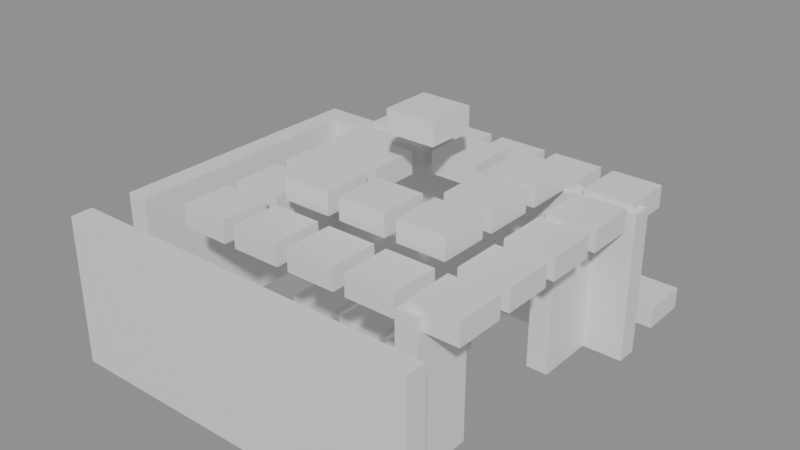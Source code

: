 # Source: building_lego.blend  (saved by Blender 5.0.119; exported with 4.5.12 LTS)
import bpy
from mathutils import Matrix  # noqa: F401  (used for matrix-valued properties, if any)

bpy.ops.wm.read_factory_settings(use_empty=True)
scene = bpy.context.scene
scene.name = 'Scene'

# ---- collections
col_01_paredes_externas = bpy.data.collections.new('01_Paredes_Externas'); scene.collection.children.link(col_01_paredes_externas)
col_03_pisos_escadas = bpy.data.collections.new('03_Pisos_Escadas'); scene.collection.children.link(col_03_pisos_escadas)
col_04_moveis_decoracoes = bpy.data.collections.new('04_Moveis_Decoracoes'); scene.collection.children.link(col_04_moveis_decoracoes)

# ---- materials (node trees are filled in below, after node groups)
mat_mat_parede_externa = bpy.data.materials.new('Mat_Parede_Externa')
mat_mat_pisos = bpy.data.materials.new('Mat_Pisos')
mat_mat_moveis = bpy.data.materials.new('Mat_Moveis')

# ---- material node trees
mat_mat_parede_externa.use_nodes = True; mat_mat_parede_externa.node_tree.nodes.clear()
_N = mat_mat_parede_externa.node_tree.nodes; _L = mat_mat_parede_externa.node_tree.links
n0 = _N.new('ShaderNodeBsdfPrincipled'); n0.name = 'BSDF - Pré-fundamentado'; n0.location = (-200, 100)
n1 = _N.new('ShaderNodeOutputMaterial'); n1.name = 'Saída de material'; n1.location = (200, 100)
_L.new(n0.outputs[0], n1.inputs[0])
n1.is_active_output = True
mat_mat_pisos.use_nodes = True; mat_mat_pisos.node_tree.nodes.clear()
_N = mat_mat_pisos.node_tree.nodes; _L = mat_mat_pisos.node_tree.links
n0 = _N.new('ShaderNodeBsdfPrincipled'); n0.name = 'BSDF - Pré-fundamentado'; n0.location = (-200, 100)
n1 = _N.new('ShaderNodeOutputMaterial'); n1.name = 'Saída de material'; n1.location = (200, 100)
_L.new(n0.outputs[0], n1.inputs[0])
n1.is_active_output = True
mat_mat_moveis.use_nodes = True; mat_mat_moveis.node_tree.nodes.clear()
_N = mat_mat_moveis.node_tree.nodes; _L = mat_mat_moveis.node_tree.links
n0 = _N.new('ShaderNodeBsdfPrincipled'); n0.name = 'BSDF - Pré-fundamentado'; n0.location = (-200, 100)
n1 = _N.new('ShaderNodeOutputMaterial'); n1.name = 'Saída de material'; n1.location = (200, 100)
_L.new(n0.outputs[0], n1.inputs[0])
n1.is_active_output = True

# ---- meshes
me_bloco_tent_pole_1659_1508_z_110 = bpy.data.meshes.new('Bloco_tent_pole_1659_1508_z-110')
me_bloco_tent_pole_1659_1508_z_110.from_pydata([(-0.5, -0.175, -1.2), (0.5, -0.175, -1.2), (0.5, 0.175, -1.2), (-0.5, 0.175, -1.2), (-0.5, -0.175, 1.2), (0.5, -0.175, 1.2), (0.5, 0.175, 1.2), (-0.5, 0.175, 1.2)], [], [(0, 1, 2, 3), (4, 7, 6, 5), (0, 4, 5, 1), (2, 6, 7, 3), (0, 3, 7, 4), (1, 5, 6, 2)])
me_bloco_tent_pole_1659_1508_z_110.materials.append(mat_mat_parede_externa)
me_bloco_tent_pole_1659_1508_z_110.update()
me_bloco_tent_wall_1660_1508_z_110 = bpy.data.meshes.new('Bloco_tent_wall_1660_1508_z-110')
me_bloco_tent_wall_1660_1508_z_110.from_pydata([(-0.5, -0.175, -1.2), (0.5, -0.175, -1.2), (0.5, 0.175, -1.2), (-0.5, 0.175, -1.2), (-0.5, -0.175, 1.2), (0.5, -0.175, 1.2), (0.5, 0.175, 1.2), (-0.5, 0.175, 1.2)], [], [(0, 1, 2, 3), (4, 7, 6, 5), (0, 4, 5, 1), (2, 6, 7, 3), (0, 3, 7, 4), (1, 5, 6, 2)])
me_bloco_tent_wall_1660_1508_z_110.materials.append(mat_mat_parede_externa)
me_bloco_tent_wall_1660_1508_z_110.update()
me_bloco_tent_wall_1661_1508_z_110 = bpy.data.meshes.new('Bloco_tent_wall_1661_1508_z-110')
me_bloco_tent_wall_1661_1508_z_110.from_pydata([(-0.5, -0.175, -1.2), (0.5, -0.175, -1.2), (0.5, 0.175, -1.2), (-0.5, 0.175, -1.2), (-0.5, -0.175, 1.2), (0.5, -0.175, 1.2), (0.5, 0.175, 1.2), (-0.5, 0.175, 1.2)], [], [(0, 1, 2, 3), (4, 7, 6, 5), (0, 4, 5, 1), (2, 6, 7, 3), (0, 3, 7, 4), (1, 5, 6, 2)])
me_bloco_tent_wall_1661_1508_z_110.materials.append(mat_mat_parede_externa)
me_bloco_tent_wall_1661_1508_z_110.update()
me_bloco_tent_wall_1662_1508_z_110 = bpy.data.meshes.new('Bloco_tent_wall_1662_1508_z-110')
me_bloco_tent_wall_1662_1508_z_110.from_pydata([(-0.5, -0.175, -1.2), (0.5, -0.175, -1.2), (0.5, 0.175, -1.2), (-0.5, 0.175, -1.2), (-0.5, -0.175, 1.2), (0.5, -0.175, 1.2), (0.5, 0.175, 1.2), (-0.5, 0.175, 1.2)], [], [(0, 1, 2, 3), (4, 7, 6, 5), (0, 4, 5, 1), (2, 6, 7, 3), (0, 3, 7, 4), (1, 5, 6, 2)])
me_bloco_tent_wall_1662_1508_z_110.materials.append(mat_mat_parede_externa)
me_bloco_tent_wall_1662_1508_z_110.update()
me_bloco_tent_wall_1663_1508_z_110 = bpy.data.meshes.new('Bloco_tent_wall_1663_1508_z-110')
me_bloco_tent_wall_1663_1508_z_110.from_pydata([(-0.5, -0.175, -1.2), (0.5, -0.175, -1.2), (0.5, 0.175, -1.2), (-0.5, 0.175, -1.2), (-0.5, -0.175, 1.2), (0.5, -0.175, 1.2), (0.5, 0.175, 1.2), (-0.5, 0.175, 1.2)], [], [(0, 1, 2, 3), (4, 7, 6, 5), (0, 4, 5, 1), (2, 6, 7, 3), (0, 3, 7, 4), (1, 5, 6, 2)])
me_bloco_tent_wall_1663_1508_z_110.materials.append(mat_mat_parede_externa)
me_bloco_tent_wall_1663_1508_z_110.update()
me_bloco_tent_wall_1664_1508_z_110 = bpy.data.meshes.new('Bloco_tent_wall_1664_1508_z-110')
me_bloco_tent_wall_1664_1508_z_110.from_pydata([(-0.5, -0.175, -1.2), (0.5, -0.175, -1.2), (0.5, 0.175, -1.2), (-0.5, 0.175, -1.2), (-0.5, -0.175, 1.2), (0.5, -0.175, 1.2), (0.5, 0.175, 1.2), (-0.5, 0.175, 1.2)], [], [(0, 1, 2, 3), (4, 7, 6, 5), (0, 4, 5, 1), (2, 6, 7, 3), (0, 3, 7, 4), (1, 5, 6, 2)])
me_bloco_tent_wall_1664_1508_z_110.materials.append(mat_mat_parede_externa)
me_bloco_tent_wall_1664_1508_z_110.update()
me_bloco_tent_wall_1659_1513_z_110 = bpy.data.meshes.new('Bloco_tent_wall_1659_1513_z-110')
me_bloco_tent_wall_1659_1513_z_110.from_pydata([(-0.5, -0.175, -1.2), (0.5, -0.175, -1.2), (0.5, 0.175, -1.2), (-0.5, 0.175, -1.2), (-0.5, -0.175, 1.2), (0.5, -0.175, 1.2), (0.5, 0.175, 1.2), (-0.5, 0.175, 1.2)], [], [(0, 1, 2, 3), (4, 7, 6, 5), (0, 4, 5, 1), (2, 6, 7, 3), (0, 3, 7, 4), (1, 5, 6, 2)])
me_bloco_tent_wall_1659_1513_z_110.materials.append(mat_mat_parede_externa)
me_bloco_tent_wall_1659_1513_z_110.update()
me_bloco_tent_wall_1660_1513_z_110 = bpy.data.meshes.new('Bloco_tent_wall_1660_1513_z-110')
me_bloco_tent_wall_1660_1513_z_110.from_pydata([(-0.5, -0.175, -1.2), (0.5, -0.175, -1.2), (0.5, 0.175, -1.2), (-0.5, 0.175, -1.2), (-0.5, -0.175, 1.2), (0.5, -0.175, 1.2), (0.5, 0.175, 1.2), (-0.5, 0.175, 1.2)], [], [(0, 1, 2, 3), (4, 7, 6, 5), (0, 4, 5, 1), (2, 6, 7, 3), (0, 3, 7, 4), (1, 5, 6, 2)])
me_bloco_tent_wall_1660_1513_z_110.materials.append(mat_mat_parede_externa)
me_bloco_tent_wall_1660_1513_z_110.update()
me_bloco_tent_wall_1661_1513_z_110 = bpy.data.meshes.new('Bloco_tent_wall_1661_1513_z-110')
me_bloco_tent_wall_1661_1513_z_110.from_pydata([(-0.5, -0.175, -1.2), (0.5, -0.175, -1.2), (0.5, 0.175, -1.2), (-0.5, 0.175, -1.2), (-0.5, -0.175, 1.2), (0.5, -0.175, 1.2), (0.5, 0.175, 1.2), (-0.5, 0.175, 1.2)], [], [(0, 1, 2, 3), (4, 7, 6, 5), (0, 4, 5, 1), (2, 6, 7, 3), (0, 3, 7, 4), (1, 5, 6, 2)])
me_bloco_tent_wall_1661_1513_z_110.materials.append(mat_mat_parede_externa)
me_bloco_tent_wall_1661_1513_z_110.update()
me_bloco_tent_wall_1662_1513_z_110 = bpy.data.meshes.new('Bloco_tent_wall_1662_1513_z-110')
me_bloco_tent_wall_1662_1513_z_110.from_pydata([(-0.5, -0.175, -1.2), (0.5, -0.175, -1.2), (0.5, 0.175, -1.2), (-0.5, 0.175, -1.2), (-0.5, -0.175, 1.2), (0.5, -0.175, 1.2), (0.5, 0.175, 1.2), (-0.5, 0.175, 1.2)], [], [(0, 1, 2, 3), (4, 7, 6, 5), (0, 4, 5, 1), (2, 6, 7, 3), (0, 3, 7, 4), (1, 5, 6, 2)])
me_bloco_tent_wall_1662_1513_z_110.materials.append(mat_mat_parede_externa)
me_bloco_tent_wall_1662_1513_z_110.update()
me_bloco_tent_wall_1663_1513_z_110 = bpy.data.meshes.new('Bloco_tent_wall_1663_1513_z-110')
me_bloco_tent_wall_1663_1513_z_110.from_pydata([(-0.5, -0.175, -1.2), (0.5, -0.175, -1.2), (0.5, 0.175, -1.2), (-0.5, 0.175, -1.2), (-0.5, -0.175, 1.2), (0.5, -0.175, 1.2), (0.5, 0.175, 1.2), (-0.5, 0.175, 1.2)], [], [(0, 1, 2, 3), (4, 7, 6, 5), (0, 4, 5, 1), (2, 6, 7, 3), (0, 3, 7, 4), (1, 5, 6, 2)])
me_bloco_tent_wall_1663_1513_z_110.materials.append(mat_mat_parede_externa)
me_bloco_tent_wall_1663_1513_z_110.update()
me_bloco_tent_wall_1664_1513_z_110 = bpy.data.meshes.new('Bloco_tent_wall_1664_1513_z-110')
me_bloco_tent_wall_1664_1513_z_110.from_pydata([(-0.5, -0.175, -1.2), (0.5, -0.175, -1.2), (0.5, 0.175, -1.2), (-0.5, 0.175, -1.2), (-0.5, -0.175, 1.2), (0.5, -0.175, 1.2), (0.5, 0.175, 1.2), (-0.5, 0.175, 1.2)], [], [(0, 1, 2, 3), (4, 7, 6, 5), (0, 4, 5, 1), (2, 6, 7, 3), (0, 3, 7, 4), (1, 5, 6, 2)])
me_bloco_tent_wall_1664_1513_z_110.materials.append(mat_mat_parede_externa)
me_bloco_tent_wall_1664_1513_z_110.update()
me_bloco_tent_wall_1659_1509_z_110 = bpy.data.meshes.new('Bloco_tent_wall_1659_1509_z-110')
me_bloco_tent_wall_1659_1509_z_110.from_pydata([(-0.175, -0.5, -1.2), (0.175, -0.5, -1.2), (0.175, 0.5, -1.2), (-0.175, 0.5, -1.2), (-0.175, -0.5, 1.2), (0.175, -0.5, 1.2), (0.175, 0.5, 1.2), (-0.175, 0.5, 1.2)], [], [(0, 1, 2, 3), (4, 7, 6, 5), (0, 4, 5, 1), (2, 6, 7, 3), (0, 3, 7, 4), (1, 5, 6, 2)])
me_bloco_tent_wall_1659_1509_z_110.materials.append(mat_mat_parede_externa)
me_bloco_tent_wall_1659_1509_z_110.update()
me_bloco_tent_wall_1659_1510_z_110 = bpy.data.meshes.new('Bloco_tent_wall_1659_1510_z-110')
me_bloco_tent_wall_1659_1510_z_110.from_pydata([(-0.175, -0.5, -1.2), (0.175, -0.5, -1.2), (0.175, 0.5, -1.2), (-0.175, 0.5, -1.2), (-0.175, -0.5, 1.2), (0.175, -0.5, 1.2), (0.175, 0.5, 1.2), (-0.175, 0.5, 1.2)], [], [(0, 1, 2, 3), (4, 7, 6, 5), (0, 4, 5, 1), (2, 6, 7, 3), (0, 3, 7, 4), (1, 5, 6, 2)])
me_bloco_tent_wall_1659_1510_z_110.materials.append(mat_mat_parede_externa)
me_bloco_tent_wall_1659_1510_z_110.update()
me_bloco_tent_wall_1659_1511_z_110 = bpy.data.meshes.new('Bloco_tent_wall_1659_1511_z-110')
me_bloco_tent_wall_1659_1511_z_110.from_pydata([(-0.175, -0.5, -1.2), (0.175, -0.5, -1.2), (0.175, 0.5, -1.2), (-0.175, 0.5, -1.2), (-0.175, -0.5, 1.2), (0.175, -0.5, 1.2), (0.175, 0.5, 1.2), (-0.175, 0.5, 1.2)], [], [(0, 1, 2, 3), (4, 7, 6, 5), (0, 4, 5, 1), (2, 6, 7, 3), (0, 3, 7, 4), (1, 5, 6, 2)])
me_bloco_tent_wall_1659_1511_z_110.materials.append(mat_mat_parede_externa)
me_bloco_tent_wall_1659_1511_z_110.update()
me_bloco_tent_wall_1659_1512_z_110 = bpy.data.meshes.new('Bloco_tent_wall_1659_1512_z-110')
me_bloco_tent_wall_1659_1512_z_110.from_pydata([(-0.175, -0.5, -1.2), (0.175, -0.5, -1.2), (0.175, 0.5, -1.2), (-0.175, 0.5, -1.2), (-0.175, -0.5, 1.2), (0.175, -0.5, 1.2), (0.175, 0.5, 1.2), (-0.175, 0.5, 1.2)], [], [(0, 1, 2, 3), (4, 7, 6, 5), (0, 4, 5, 1), (2, 6, 7, 3), (0, 3, 7, 4), (1, 5, 6, 2)])
me_bloco_tent_wall_1659_1512_z_110.materials.append(mat_mat_parede_externa)
me_bloco_tent_wall_1659_1512_z_110.update()
me_bloco_tent_wall_1664_1509_z_110 = bpy.data.meshes.new('Bloco_tent_wall_1664_1509_z-110')
me_bloco_tent_wall_1664_1509_z_110.from_pydata([(-0.175, -0.5, -1.2), (0.175, -0.5, -1.2), (0.175, 0.5, -1.2), (-0.175, 0.5, -1.2), (-0.175, -0.5, 1.2), (0.175, -0.5, 1.2), (0.175, 0.5, 1.2), (-0.175, 0.5, 1.2)], [], [(0, 1, 2, 3), (4, 7, 6, 5), (0, 4, 5, 1), (2, 6, 7, 3), (0, 3, 7, 4), (1, 5, 6, 2)])
me_bloco_tent_wall_1664_1509_z_110.materials.append(mat_mat_parede_externa)
me_bloco_tent_wall_1664_1509_z_110.update()
me_bloco_tent_wall_1664_1512_z_110 = bpy.data.meshes.new('Bloco_tent_wall_1664_1512_z-110')
me_bloco_tent_wall_1664_1512_z_110.from_pydata([(-0.175, -0.5, -1.2), (0.175, -0.5, -1.2), (0.175, 0.5, -1.2), (-0.175, 0.5, -1.2), (-0.175, -0.5, 1.2), (0.175, -0.5, 1.2), (0.175, 0.5, 1.2), (-0.175, 0.5, 1.2)], [], [(0, 1, 2, 3), (4, 7, 6, 5), (0, 4, 5, 1), (2, 6, 7, 3), (0, 3, 7, 4), (1, 5, 6, 2)])
me_bloco_tent_wall_1664_1512_z_110.materials.append(mat_mat_parede_externa)
me_bloco_tent_wall_1664_1512_z_110.update()
me_piso_dirt_patch_1662_1509_z_110 = bpy.data.meshes.new('Piso_dirt_patch_1662_1509_z-110')
me_piso_dirt_patch_1662_1509_z_110.from_pydata([(-0.5, -0.5, -0.05), (0.5, -0.5, -0.05), (0.5, 0.5, -0.05), (-0.5, 0.5, -0.05), (-0.5, -0.5, 0.05), (0.5, -0.5, 0.05), (0.5, 0.5, 0.05), (-0.5, 0.5, 0.05)], [], [(0, 1, 2, 3), (4, 7, 6, 5), (0, 4, 5, 1), (2, 6, 7, 3), (0, 3, 7, 4), (1, 5, 6, 2)])
me_piso_dirt_patch_1662_1509_z_110.materials.append(mat_mat_pisos)
me_piso_dirt_patch_1662_1509_z_110.update()
me_piso_dirt_patch_1661_1510_z_110 = bpy.data.meshes.new('Piso_dirt_patch_1661_1510_z-110')
me_piso_dirt_patch_1661_1510_z_110.from_pydata([(-0.5, -0.5, -0.05), (0.5, -0.5, -0.05), (0.5, 0.5, -0.05), (-0.5, 0.5, -0.05), (-0.5, -0.5, 0.05), (0.5, -0.5, 0.05), (0.5, 0.5, 0.05), (-0.5, 0.5, 0.05)], [], [(0, 1, 2, 3), (4, 7, 6, 5), (0, 4, 5, 1), (2, 6, 7, 3), (0, 3, 7, 4), (1, 5, 6, 2)])
me_piso_dirt_patch_1661_1510_z_110.materials.append(mat_mat_pisos)
me_piso_dirt_patch_1661_1510_z_110.update()
me_piso_dirt_patch_1662_1511_z_110 = bpy.data.meshes.new('Piso_dirt_patch_1662_1511_z-110')
me_piso_dirt_patch_1662_1511_z_110.from_pydata([(-0.5, -0.5, -0.05), (0.5, -0.5, -0.05), (0.5, 0.5, -0.05), (-0.5, 0.5, -0.05), (-0.5, -0.5, 0.05), (0.5, -0.5, 0.05), (0.5, 0.5, 0.05), (-0.5, 0.5, 0.05)], [], [(0, 1, 2, 3), (4, 7, 6, 5), (0, 4, 5, 1), (2, 6, 7, 3), (0, 3, 7, 4), (1, 5, 6, 2)])
me_piso_dirt_patch_1662_1511_z_110.materials.append(mat_mat_pisos)
me_piso_dirt_patch_1662_1511_z_110.update()
me_piso_counter_1662_1514_z_110 = bpy.data.meshes.new('Piso_counter_1662_1514_z-110')
me_piso_counter_1662_1514_z_110.from_pydata([(-0.5, -0.5, -0.05), (0.5, -0.5, -0.05), (0.5, 0.5, -0.05), (-0.5, 0.5, -0.05), (-0.5, -0.5, 0.05), (0.5, -0.5, 0.05), (0.5, 0.5, 0.05), (-0.5, 0.5, 0.05)], [], [(0, 1, 2, 3), (4, 7, 6, 5), (0, 4, 5, 1), (2, 6, 7, 3), (0, 3, 7, 4), (1, 5, 6, 2)])
me_piso_counter_1662_1514_z_110.materials.append(mat_mat_pisos)
me_piso_counter_1662_1514_z_110.update()
me_piso_counter_1663_1514_z_110 = bpy.data.meshes.new('Piso_counter_1663_1514_z-110')
me_piso_counter_1663_1514_z_110.from_pydata([(-0.5, -0.5, -0.05), (0.5, -0.5, -0.05), (0.5, 0.5, -0.05), (-0.5, 0.5, -0.05), (-0.5, -0.5, 0.05), (0.5, -0.5, 0.05), (0.5, 0.5, 0.05), (-0.5, 0.5, 0.05)], [], [(0, 1, 2, 3), (4, 7, 6, 5), (0, 4, 5, 1), (2, 6, 7, 3), (0, 3, 7, 4), (1, 5, 6, 2)])
me_piso_counter_1663_1514_z_110.materials.append(mat_mat_pisos)
me_piso_counter_1663_1514_z_110.update()
me_movel_tent_roof_1660_1509_z_92 = bpy.data.meshes.new('Movel_tent_roof_1660_1509_z-92')
me_movel_tent_roof_1660_1509_z_92.from_pydata([(-0.4, -0.4, -0.18), (0.4, -0.4, -0.18), (0.4, 0.4, -0.18), (-0.4, 0.4, -0.18), (-0.4, -0.4, 0.18), (0.4, -0.4, 0.18), (0.4, 0.4, 0.18), (-0.4, 0.4, 0.18)], [], [(0, 1, 2, 3), (4, 7, 6, 5), (0, 4, 5, 1), (2, 6, 7, 3), (0, 3, 7, 4), (1, 5, 6, 2)])
me_movel_tent_roof_1660_1509_z_92.materials.append(mat_mat_moveis)
me_movel_tent_roof_1660_1509_z_92.update()
me_movel_fur_1660_1509_z_110 = bpy.data.meshes.new('Movel_fur_1660_1509_z-110')
me_movel_fur_1660_1509_z_110.from_pydata([(-0.4, -0.4, -0.06), (0.4, -0.4, -0.06), (0.4, 0.4, -0.06), (-0.4, 0.4, -0.06), (-0.4, -0.4, 0.06), (0.4, -0.4, 0.06), (0.4, 0.4, 0.06), (-0.4, 0.4, 0.06)], [], [(0, 1, 2, 3), (4, 7, 6, 5), (0, 4, 5, 1), (2, 6, 7, 3), (0, 3, 7, 4), (1, 5, 6, 2)])
me_movel_fur_1660_1509_z_110.materials.append(mat_mat_moveis)
me_movel_fur_1660_1509_z_110.update()
me_movel_decorative_weapons_1661_1509_z_108 = bpy.data.meshes.new('Movel_decorative_weapons_1661_1509_z-108')
me_movel_decorative_weapons_1661_1509_z_108.from_pydata([(-0.4, -0.4, -0.06), (0.4, -0.4, -0.06), (0.4, 0.4, -0.06), (-0.4, 0.4, -0.06), (-0.4, -0.4, 0.06), (0.4, -0.4, 0.06), (0.4, 0.4, 0.06), (-0.4, 0.4, 0.06)], [], [(0, 1, 2, 3), (4, 7, 6, 5), (0, 4, 5, 1), (2, 6, 7, 3), (0, 3, 7, 4), (1, 5, 6, 2)])
me_movel_decorative_weapons_1661_1509_z_108.materials.append(mat_mat_moveis)
me_movel_decorative_weapons_1661_1509_z_108.update()
me_movel_tent_roof_1661_1509_z_92 = bpy.data.meshes.new('Movel_tent_roof_1661_1509_z-92')
me_movel_tent_roof_1661_1509_z_92.from_pydata([(-0.4, -0.4, -0.18), (0.4, -0.4, -0.18), (0.4, 0.4, -0.18), (-0.4, 0.4, -0.18), (-0.4, -0.4, 0.18), (0.4, -0.4, 0.18), (0.4, 0.4, 0.18), (-0.4, 0.4, 0.18)], [], [(0, 1, 2, 3), (4, 7, 6, 5), (0, 4, 5, 1), (2, 6, 7, 3), (0, 3, 7, 4), (1, 5, 6, 2)])
me_movel_tent_roof_1661_1509_z_92.materials.append(mat_mat_moveis)
me_movel_tent_roof_1661_1509_z_92.update()
me_movel_fur_1661_1509_z_110 = bpy.data.meshes.new('Movel_fur_1661_1509_z-110')
me_movel_fur_1661_1509_z_110.from_pydata([(-0.4, -0.4, -0.06), (0.4, -0.4, -0.06), (0.4, 0.4, -0.06), (-0.4, 0.4, -0.06), (-0.4, -0.4, 0.06), (0.4, -0.4, 0.06), (0.4, 0.4, 0.06), (-0.4, 0.4, 0.06)], [], [(0, 1, 2, 3), (4, 7, 6, 5), (0, 4, 5, 1), (2, 6, 7, 3), (0, 3, 7, 4), (1, 5, 6, 2)])
me_movel_fur_1661_1509_z_110.materials.append(mat_mat_moveis)
me_movel_fur_1661_1509_z_110.update()
me_movel_decorative_weapons_1662_1509_z_108 = bpy.data.meshes.new('Movel_decorative_weapons_1662_1509_z-108')
me_movel_decorative_weapons_1662_1509_z_108.from_pydata([(-0.4, -0.4, -0.06), (0.4, -0.4, -0.06), (0.4, 0.4, -0.06), (-0.4, 0.4, -0.06), (-0.4, -0.4, 0.06), (0.4, -0.4, 0.06), (0.4, 0.4, 0.06), (-0.4, 0.4, 0.06)], [], [(0, 1, 2, 3), (4, 7, 6, 5), (0, 4, 5, 1), (2, 6, 7, 3), (0, 3, 7, 4), (1, 5, 6, 2)])
me_movel_decorative_weapons_1662_1509_z_108.materials.append(mat_mat_moveis)
me_movel_decorative_weapons_1662_1509_z_108.update()
me_movel_tent_roof_1662_1509_z_92 = bpy.data.meshes.new('Movel_tent_roof_1662_1509_z-92')
me_movel_tent_roof_1662_1509_z_92.from_pydata([(-0.4, -0.4, -0.18), (0.4, -0.4, -0.18), (0.4, 0.4, -0.18), (-0.4, 0.4, -0.18), (-0.4, -0.4, 0.18), (0.4, -0.4, 0.18), (0.4, 0.4, 0.18), (-0.4, 0.4, 0.18)], [], [(0, 1, 2, 3), (4, 7, 6, 5), (0, 4, 5, 1), (2, 6, 7, 3), (0, 3, 7, 4), (1, 5, 6, 2)])
me_movel_tent_roof_1662_1509_z_92.materials.append(mat_mat_moveis)
me_movel_tent_roof_1662_1509_z_92.update()
me_movel_tent_roof_1663_1509_z_92 = bpy.data.meshes.new('Movel_tent_roof_1663_1509_z-92')
me_movel_tent_roof_1663_1509_z_92.from_pydata([(-0.4, -0.4, -0.18), (0.4, -0.4, -0.18), (0.4, 0.4, -0.18), (-0.4, 0.4, -0.18), (-0.4, -0.4, 0.18), (0.4, -0.4, 0.18), (0.4, 0.4, 0.18), (-0.4, 0.4, 0.18)], [], [(0, 1, 2, 3), (4, 7, 6, 5), (0, 4, 5, 1), (2, 6, 7, 3), (0, 3, 7, 4), (1, 5, 6, 2)])
me_movel_tent_roof_1663_1509_z_92.materials.append(mat_mat_moveis)
me_movel_tent_roof_1663_1509_z_92.update()
me_movel_tent_roof_1660_1510_z_92 = bpy.data.meshes.new('Movel_tent_roof_1660_1510_z-92')
me_movel_tent_roof_1660_1510_z_92.from_pydata([(-0.4, -0.4, -0.18), (0.4, -0.4, -0.18), (0.4, 0.4, -0.18), (-0.4, 0.4, -0.18), (-0.4, -0.4, 0.18), (0.4, -0.4, 0.18), (0.4, 0.4, 0.18), (-0.4, 0.4, 0.18)], [], [(0, 1, 2, 3), (4, 7, 6, 5), (0, 4, 5, 1), (2, 6, 7, 3), (0, 3, 7, 4), (1, 5, 6, 2)])
me_movel_tent_roof_1660_1510_z_92.materials.append(mat_mat_moveis)
me_movel_tent_roof_1660_1510_z_92.update()
me_movel_tent_roof_1661_1510_z_89 = bpy.data.meshes.new('Movel_tent_roof_1661_1510_z-89')
me_movel_tent_roof_1661_1510_z_89.from_pydata([(-0.4, -0.4, -0.18), (0.4, -0.4, -0.18), (0.4, 0.4, -0.18), (-0.4, 0.4, -0.18), (-0.4, -0.4, 0.18), (0.4, -0.4, 0.18), (0.4, 0.4, 0.18), (-0.4, 0.4, 0.18)], [], [(0, 1, 2, 3), (4, 7, 6, 5), (0, 4, 5, 1), (2, 6, 7, 3), (0, 3, 7, 4), (1, 5, 6, 2)])
me_movel_tent_roof_1661_1510_z_89.materials.append(mat_mat_moveis)
me_movel_tent_roof_1661_1510_z_89.update()
me_movel_tent_roof_1662_1510_z_89 = bpy.data.meshes.new('Movel_tent_roof_1662_1510_z-89')
me_movel_tent_roof_1662_1510_z_89.from_pydata([(-0.4, -0.4, -0.18), (0.4, -0.4, -0.18), (0.4, 0.4, -0.18), (-0.4, 0.4, -0.18), (-0.4, -0.4, 0.18), (0.4, -0.4, 0.18), (0.4, 0.4, 0.18), (-0.4, 0.4, 0.18)], [], [(0, 1, 2, 3), (4, 7, 6, 5), (0, 4, 5, 1), (2, 6, 7, 3), (0, 3, 7, 4), (1, 5, 6, 2)])
me_movel_tent_roof_1662_1510_z_89.materials.append(mat_mat_moveis)
me_movel_tent_roof_1662_1510_z_89.update()
me_movel_tent_roof_1663_1510_z_89 = bpy.data.meshes.new('Movel_tent_roof_1663_1510_z-89')
me_movel_tent_roof_1663_1510_z_89.from_pydata([(-0.4, -0.4, -0.18), (0.4, -0.4, -0.18), (0.4, 0.4, -0.18), (-0.4, 0.4, -0.18), (-0.4, -0.4, 0.18), (0.4, -0.4, 0.18), (0.4, 0.4, 0.18), (-0.4, 0.4, 0.18)], [], [(0, 1, 2, 3), (4, 7, 6, 5), (0, 4, 5, 1), (2, 6, 7, 3), (0, 3, 7, 4), (1, 5, 6, 2)])
me_movel_tent_roof_1663_1510_z_89.materials.append(mat_mat_moveis)
me_movel_tent_roof_1663_1510_z_89.update()
me_movel_tent_roof_1660_1511_z_92 = bpy.data.meshes.new('Movel_tent_roof_1660_1511_z-92')
me_movel_tent_roof_1660_1511_z_92.from_pydata([(-0.4, -0.4, -0.18), (0.4, -0.4, -0.18), (0.4, 0.4, -0.18), (-0.4, 0.4, -0.18), (-0.4, -0.4, 0.18), (0.4, -0.4, 0.18), (0.4, 0.4, 0.18), (-0.4, 0.4, 0.18)], [], [(0, 1, 2, 3), (4, 7, 6, 5), (0, 4, 5, 1), (2, 6, 7, 3), (0, 3, 7, 4), (1, 5, 6, 2)])
me_movel_tent_roof_1660_1511_z_92.materials.append(mat_mat_moveis)
me_movel_tent_roof_1660_1511_z_92.update()
me_movel_fur_1660_1511_z_110 = bpy.data.meshes.new('Movel_fur_1660_1511_z-110')
me_movel_fur_1660_1511_z_110.from_pydata([(-0.4, -0.4, -0.06), (0.4, -0.4, -0.06), (0.4, 0.4, -0.06), (-0.4, 0.4, -0.06), (-0.4, -0.4, 0.06), (0.4, -0.4, 0.06), (0.4, 0.4, 0.06), (-0.4, 0.4, 0.06)], [], [(0, 1, 2, 3), (4, 7, 6, 5), (0, 4, 5, 1), (2, 6, 7, 3), (0, 3, 7, 4), (1, 5, 6, 2)])
me_movel_fur_1660_1511_z_110.materials.append(mat_mat_moveis)
me_movel_fur_1660_1511_z_110.update()
me_movel_tent_roof_1661_1511_z_89 = bpy.data.meshes.new('Movel_tent_roof_1661_1511_z-89')
me_movel_tent_roof_1661_1511_z_89.from_pydata([(-0.4, -0.4, -0.18), (0.4, -0.4, -0.18), (0.4, 0.4, -0.18), (-0.4, 0.4, -0.18), (-0.4, -0.4, 0.18), (0.4, -0.4, 0.18), (0.4, 0.4, 0.18), (-0.4, 0.4, 0.18)], [], [(0, 1, 2, 3), (4, 7, 6, 5), (0, 4, 5, 1), (2, 6, 7, 3), (0, 3, 7, 4), (1, 5, 6, 2)])
me_movel_tent_roof_1661_1511_z_89.materials.append(mat_mat_moveis)
me_movel_tent_roof_1661_1511_z_89.update()
me_movel_fur_1661_1511_z_110 = bpy.data.meshes.new('Movel_fur_1661_1511_z-110')
me_movel_fur_1661_1511_z_110.from_pydata([(-0.4, -0.4, -0.06), (0.4, -0.4, -0.06), (0.4, 0.4, -0.06), (-0.4, 0.4, -0.06), (-0.4, -0.4, 0.06), (0.4, -0.4, 0.06), (0.4, 0.4, 0.06), (-0.4, 0.4, 0.06)], [], [(0, 1, 2, 3), (4, 7, 6, 5), (0, 4, 5, 1), (2, 6, 7, 3), (0, 3, 7, 4), (1, 5, 6, 2)])
me_movel_fur_1661_1511_z_110.materials.append(mat_mat_moveis)
me_movel_fur_1661_1511_z_110.update()
me_movel_tent_roof_1662_1511_z_81 = bpy.data.meshes.new('Movel_tent_roof_1662_1511_z-81')
me_movel_tent_roof_1662_1511_z_81.from_pydata([(-0.4, -0.4, -0.18), (0.4, -0.4, -0.18), (0.4, 0.4, -0.18), (-0.4, 0.4, -0.18), (-0.4, -0.4, 0.18), (0.4, -0.4, 0.18), (0.4, 0.4, 0.18), (-0.4, 0.4, 0.18)], [], [(0, 1, 2, 3), (4, 7, 6, 5), (0, 4, 5, 1), (2, 6, 7, 3), (0, 3, 7, 4), (1, 5, 6, 2)])
me_movel_tent_roof_1662_1511_z_81.materials.append(mat_mat_moveis)
me_movel_tent_roof_1662_1511_z_81.update()
me_movel_tent_roof_1663_1511_z_89 = bpy.data.meshes.new('Movel_tent_roof_1663_1511_z-89')
me_movel_tent_roof_1663_1511_z_89.from_pydata([(-0.4, -0.4, -0.18), (0.4, -0.4, -0.18), (0.4, 0.4, -0.18), (-0.4, 0.4, -0.18), (-0.4, -0.4, 0.18), (0.4, -0.4, 0.18), (0.4, 0.4, 0.18), (-0.4, 0.4, 0.18)], [], [(0, 1, 2, 3), (4, 7, 6, 5), (0, 4, 5, 1), (2, 6, 7, 3), (0, 3, 7, 4), (1, 5, 6, 2)])
me_movel_tent_roof_1663_1511_z_89.materials.append(mat_mat_moveis)
me_movel_tent_roof_1663_1511_z_89.update()
me_movel_tent_roof_1660_1512_z_92 = bpy.data.meshes.new('Movel_tent_roof_1660_1512_z-92')
me_movel_tent_roof_1660_1512_z_92.from_pydata([(-0.4, -0.4, -0.18), (0.4, -0.4, -0.18), (0.4, 0.4, -0.18), (-0.4, 0.4, -0.18), (-0.4, -0.4, 0.18), (0.4, -0.4, 0.18), (0.4, 0.4, 0.18), (-0.4, 0.4, 0.18)], [], [(0, 1, 2, 3), (4, 7, 6, 5), (0, 4, 5, 1), (2, 6, 7, 3), (0, 3, 7, 4), (1, 5, 6, 2)])
me_movel_tent_roof_1660_1512_z_92.materials.append(mat_mat_moveis)
me_movel_tent_roof_1660_1512_z_92.update()
me_movel_tent_roof_1661_1512_z_89 = bpy.data.meshes.new('Movel_tent_roof_1661_1512_z-89')
me_movel_tent_roof_1661_1512_z_89.from_pydata([(-0.4, -0.4, -0.18), (0.4, -0.4, -0.18), (0.4, 0.4, -0.18), (-0.4, 0.4, -0.18), (-0.4, -0.4, 0.18), (0.4, -0.4, 0.18), (0.4, 0.4, 0.18), (-0.4, 0.4, 0.18)], [], [(0, 1, 2, 3), (4, 7, 6, 5), (0, 4, 5, 1), (2, 6, 7, 3), (0, 3, 7, 4), (1, 5, 6, 2)])
me_movel_tent_roof_1661_1512_z_89.materials.append(mat_mat_moveis)
me_movel_tent_roof_1661_1512_z_89.update()
me_movel_tent_roof_1662_1512_z_89 = bpy.data.meshes.new('Movel_tent_roof_1662_1512_z-89')
me_movel_tent_roof_1662_1512_z_89.from_pydata([(-0.4, -0.4, -0.18), (0.4, -0.4, -0.18), (0.4, 0.4, -0.18), (-0.4, 0.4, -0.18), (-0.4, -0.4, 0.18), (0.4, -0.4, 0.18), (0.4, 0.4, 0.18), (-0.4, 0.4, 0.18)], [], [(0, 1, 2, 3), (4, 7, 6, 5), (0, 4, 5, 1), (2, 6, 7, 3), (0, 3, 7, 4), (1, 5, 6, 2)])
me_movel_tent_roof_1662_1512_z_89.materials.append(mat_mat_moveis)
me_movel_tent_roof_1662_1512_z_89.update()
me_movel_tent_roof_1663_1512_z_89 = bpy.data.meshes.new('Movel_tent_roof_1663_1512_z-89')
me_movel_tent_roof_1663_1512_z_89.from_pydata([(-0.4, -0.4, -0.18), (0.4, -0.4, -0.18), (0.4, 0.4, -0.18), (-0.4, 0.4, -0.18), (-0.4, -0.4, 0.18), (0.4, -0.4, 0.18), (0.4, 0.4, 0.18), (-0.4, 0.4, 0.18)], [], [(0, 1, 2, 3), (4, 7, 6, 5), (0, 4, 5, 1), (2, 6, 7, 3), (0, 3, 7, 4), (1, 5, 6, 2)])
me_movel_tent_roof_1663_1512_z_89.materials.append(mat_mat_moveis)
me_movel_tent_roof_1663_1512_z_89.update()
me_movel_tent_roof_1660_1513_z_92 = bpy.data.meshes.new('Movel_tent_roof_1660_1513_z-92')
me_movel_tent_roof_1660_1513_z_92.from_pydata([(-0.4, -0.4, -0.18), (0.4, -0.4, -0.18), (0.4, 0.4, -0.18), (-0.4, 0.4, -0.18), (-0.4, -0.4, 0.18), (0.4, -0.4, 0.18), (0.4, 0.4, 0.18), (-0.4, 0.4, 0.18)], [], [(0, 1, 2, 3), (4, 7, 6, 5), (0, 4, 5, 1), (2, 6, 7, 3), (0, 3, 7, 4), (1, 5, 6, 2)])
me_movel_tent_roof_1660_1513_z_92.materials.append(mat_mat_moveis)
me_movel_tent_roof_1660_1513_z_92.update()
me_movel_tent_roof_1661_1513_z_92 = bpy.data.meshes.new('Movel_tent_roof_1661_1513_z-92')
me_movel_tent_roof_1661_1513_z_92.from_pydata([(-0.4, -0.4, -0.18), (0.4, -0.4, -0.18), (0.4, 0.4, -0.18), (-0.4, 0.4, -0.18), (-0.4, -0.4, 0.18), (0.4, -0.4, 0.18), (0.4, 0.4, 0.18), (-0.4, 0.4, 0.18)], [], [(0, 1, 2, 3), (4, 7, 6, 5), (0, 4, 5, 1), (2, 6, 7, 3), (0, 3, 7, 4), (1, 5, 6, 2)])
me_movel_tent_roof_1661_1513_z_92.materials.append(mat_mat_moveis)
me_movel_tent_roof_1661_1513_z_92.update()
me_movel_tent_roof_1662_1513_z_92 = bpy.data.meshes.new('Movel_tent_roof_1662_1513_z-92')
me_movel_tent_roof_1662_1513_z_92.from_pydata([(-0.4, -0.4, -0.18), (0.4, -0.4, -0.18), (0.4, 0.4, -0.18), (-0.4, 0.4, -0.18), (-0.4, -0.4, 0.18), (0.4, -0.4, 0.18), (0.4, 0.4, 0.18), (-0.4, 0.4, 0.18)], [], [(0, 1, 2, 3), (4, 7, 6, 5), (0, 4, 5, 1), (2, 6, 7, 3), (0, 3, 7, 4), (1, 5, 6, 2)])
me_movel_tent_roof_1662_1513_z_92.materials.append(mat_mat_moveis)
me_movel_tent_roof_1662_1513_z_92.update()
me_movel_tent_roof_1663_1513_z_92 = bpy.data.meshes.new('Movel_tent_roof_1663_1513_z-92')
me_movel_tent_roof_1663_1513_z_92.from_pydata([(-0.4, -0.4, -0.18), (0.4, -0.4, -0.18), (0.4, 0.4, -0.18), (-0.4, 0.4, -0.18), (-0.4, -0.4, 0.18), (0.4, -0.4, 0.18), (0.4, 0.4, 0.18), (-0.4, 0.4, 0.18)], [], [(0, 1, 2, 3), (4, 7, 6, 5), (0, 4, 5, 1), (2, 6, 7, 3), (0, 3, 7, 4), (1, 5, 6, 2)])
me_movel_tent_roof_1663_1513_z_92.materials.append(mat_mat_moveis)
me_movel_tent_roof_1663_1513_z_92.update()
me_movel_beef_carcass_1661_1514_z_110 = bpy.data.meshes.new('Movel_beef_carcass_1661_1514_z-110')
me_movel_beef_carcass_1661_1514_z_110.from_pydata([(-0.4, -0.4, -0.6), (0.4, -0.4, -0.6), (0.4, 0.4, -0.6), (-0.4, 0.4, -0.6), (-0.4, -0.4, 0.6), (0.4, -0.4, 0.6), (0.4, 0.4, 0.6), (-0.4, 0.4, 0.6)], [], [(0, 1, 2, 3), (4, 7, 6, 5), (0, 4, 5, 1), (2, 6, 7, 3), (0, 3, 7, 4), (1, 5, 6, 2)])
me_movel_beef_carcass_1661_1514_z_110.materials.append(mat_mat_moveis)
me_movel_beef_carcass_1661_1514_z_110.update()
me_movel_cleaver_1662_1514_z_104 = bpy.data.meshes.new('Movel_cleaver_1662_1514_z-104')
me_movel_cleaver_1662_1514_z_104.from_pydata([(-0.4, -0.4, -0.06), (0.4, -0.4, -0.06), (0.4, 0.4, -0.06), (-0.4, 0.4, -0.06), (-0.4, -0.4, 0.06), (0.4, -0.4, 0.06), (0.4, 0.4, 0.06), (-0.4, 0.4, 0.06)], [], [(0, 1, 2, 3), (4, 7, 6, 5), (0, 4, 5, 1), (2, 6, 7, 3), (0, 3, 7, 4), (1, 5, 6, 2)])
me_movel_cleaver_1662_1514_z_104.materials.append(mat_mat_moveis)
me_movel_cleaver_1662_1514_z_104.update()
me_movel_blood_1662_1514_z_103 = bpy.data.meshes.new('Movel_blood_1662_1514_z-103')
me_movel_blood_1662_1514_z_103.from_pydata([(-0.4, -0.4, -0.06), (0.4, -0.4, -0.06), (0.4, 0.4, -0.06), (-0.4, 0.4, -0.06), (-0.4, -0.4, 0.06), (0.4, -0.4, 0.06), (0.4, 0.4, 0.06), (-0.4, 0.4, 0.06)], [], [(0, 1, 2, 3), (4, 7, 6, 5), (0, 4, 5, 1), (2, 6, 7, 3), (0, 3, 7, 4), (1, 5, 6, 2)])
me_movel_blood_1662_1514_z_103.materials.append(mat_mat_moveis)
me_movel_blood_1662_1514_z_103.update()
me_movel_keg_1663_1514_z_103 = bpy.data.meshes.new('Movel_keg_1663_1514_z-103')
me_movel_keg_1663_1514_z_103.from_pydata([(-0.4, -0.4, -0.18), (0.4, -0.4, -0.18), (0.4, 0.4, -0.18), (-0.4, 0.4, -0.18), (-0.4, -0.4, 0.18), (0.4, -0.4, 0.18), (0.4, 0.4, 0.18), (-0.4, 0.4, 0.18)], [], [(0, 1, 2, 3), (4, 7, 6, 5), (0, 4, 5, 1), (2, 6, 7, 3), (0, 3, 7, 4), (1, 5, 6, 2)])
me_movel_keg_1663_1514_z_103.materials.append(mat_mat_moveis)
me_movel_keg_1663_1514_z_103.update()
me_movel_blood_1663_1514_z_104 = bpy.data.meshes.new('Movel_blood_1663_1514_z-104')
me_movel_blood_1663_1514_z_104.from_pydata([(-0.4, -0.4, -0.06), (0.4, -0.4, -0.06), (0.4, 0.4, -0.06), (-0.4, 0.4, -0.06), (-0.4, -0.4, 0.06), (0.4, -0.4, 0.06), (0.4, 0.4, 0.06), (-0.4, 0.4, 0.06)], [], [(0, 1, 2, 3), (4, 7, 6, 5), (0, 4, 5, 1), (2, 6, 7, 3), (0, 3, 7, 4), (1, 5, 6, 2)])
me_movel_blood_1663_1514_z_104.materials.append(mat_mat_moveis)
me_movel_blood_1663_1514_z_104.update()
me_movel_tent_roof_1664_1509_z_92 = bpy.data.meshes.new('Movel_tent_roof_1664_1509_z-92')
me_movel_tent_roof_1664_1509_z_92.from_pydata([(-0.4, -0.4, -0.18), (0.4, -0.4, -0.18), (0.4, 0.4, -0.18), (-0.4, 0.4, -0.18), (-0.4, -0.4, 0.18), (0.4, -0.4, 0.18), (0.4, 0.4, 0.18), (-0.4, 0.4, 0.18)], [], [(0, 1, 2, 3), (4, 7, 6, 5), (0, 4, 5, 1), (2, 6, 7, 3), (0, 3, 7, 4), (1, 5, 6, 2)])
me_movel_tent_roof_1664_1509_z_92.materials.append(mat_mat_moveis)
me_movel_tent_roof_1664_1509_z_92.update()
me_movel_tent_roof_1664_1510_z_92 = bpy.data.meshes.new('Movel_tent_roof_1664_1510_z-92')
me_movel_tent_roof_1664_1510_z_92.from_pydata([(-0.4, -0.4, -0.18), (0.4, -0.4, -0.18), (0.4, 0.4, -0.18), (-0.4, 0.4, -0.18), (-0.4, -0.4, 0.18), (0.4, -0.4, 0.18), (0.4, 0.4, 0.18), (-0.4, 0.4, 0.18)], [], [(0, 1, 2, 3), (4, 7, 6, 5), (0, 4, 5, 1), (2, 6, 7, 3), (0, 3, 7, 4), (1, 5, 6, 2)])
me_movel_tent_roof_1664_1510_z_92.materials.append(mat_mat_moveis)
me_movel_tent_roof_1664_1510_z_92.update()
me_movel_tent_roof_1664_1511_z_92 = bpy.data.meshes.new('Movel_tent_roof_1664_1511_z-92')
me_movel_tent_roof_1664_1511_z_92.from_pydata([(-0.4, -0.4, -0.18), (0.4, -0.4, -0.18), (0.4, 0.4, -0.18), (-0.4, 0.4, -0.18), (-0.4, -0.4, 0.18), (0.4, -0.4, 0.18), (0.4, 0.4, 0.18), (-0.4, 0.4, 0.18)], [], [(0, 1, 2, 3), (4, 7, 6, 5), (0, 4, 5, 1), (2, 6, 7, 3), (0, 3, 7, 4), (1, 5, 6, 2)])
me_movel_tent_roof_1664_1511_z_92.materials.append(mat_mat_moveis)
me_movel_tent_roof_1664_1511_z_92.update()
me_movel_tent_roof_1664_1512_z_92 = bpy.data.meshes.new('Movel_tent_roof_1664_1512_z-92')
me_movel_tent_roof_1664_1512_z_92.from_pydata([(-0.4, -0.4, -0.18), (0.4, -0.4, -0.18), (0.4, 0.4, -0.18), (-0.4, 0.4, -0.18), (-0.4, -0.4, 0.18), (0.4, -0.4, 0.18), (0.4, 0.4, 0.18), (-0.4, 0.4, 0.18)], [], [(0, 1, 2, 3), (4, 7, 6, 5), (0, 4, 5, 1), (2, 6, 7, 3), (0, 3, 7, 4), (1, 5, 6, 2)])
me_movel_tent_roof_1664_1512_z_92.materials.append(mat_mat_moveis)
me_movel_tent_roof_1664_1512_z_92.update()
me_movel_tent_roof_1664_1513_z_92 = bpy.data.meshes.new('Movel_tent_roof_1664_1513_z-92')
me_movel_tent_roof_1664_1513_z_92.from_pydata([(-0.4, -0.4, -0.18), (0.4, -0.4, -0.18), (0.4, 0.4, -0.18), (-0.4, 0.4, -0.18), (-0.4, -0.4, 0.18), (0.4, -0.4, 0.18), (0.4, 0.4, 0.18), (-0.4, 0.4, 0.18)], [], [(0, 1, 2, 3), (4, 7, 6, 5), (0, 4, 5, 1), (2, 6, 7, 3), (0, 3, 7, 4), (1, 5, 6, 2)])
me_movel_tent_roof_1664_1513_z_92.materials.append(mat_mat_moveis)
me_movel_tent_roof_1664_1513_z_92.update()
me_movel_barrel_1664_1514_z_110 = bpy.data.meshes.new('Movel_barrel_1664_1514_z-110')
me_movel_barrel_1664_1514_z_110.from_pydata([(-0.4, -0.4, -0.18), (0.4, -0.4, -0.18), (0.4, 0.4, -0.18), (-0.4, 0.4, -0.18), (-0.4, -0.4, 0.18), (0.4, -0.4, 0.18), (0.4, 0.4, 0.18), (-0.4, 0.4, 0.18)], [], [(0, 1, 2, 3), (4, 7, 6, 5), (0, 4, 5, 1), (2, 6, 7, 3), (0, 3, 7, 4), (1, 5, 6, 2)])
me_movel_barrel_1664_1514_z_110.materials.append(mat_mat_moveis)
me_movel_barrel_1664_1514_z_110.update()

# ---- objects
ob_parede_externa_norte_y1508_x1659_1664 = bpy.data.objects.new('Parede_Externa_Norte_Y1508_X1659_1664', None)
ob_bloco_tent_pole_1659_1508_z_110 = bpy.data.objects.new('Bloco_tent_pole_1659_1508_z-110', me_bloco_tent_pole_1659_1508_z_110)
ob_bloco_tent_wall_1660_1508_z_110 = bpy.data.objects.new('Bloco_tent_wall_1660_1508_z-110', me_bloco_tent_wall_1660_1508_z_110)
ob_bloco_tent_wall_1661_1508_z_110 = bpy.data.objects.new('Bloco_tent_wall_1661_1508_z-110', me_bloco_tent_wall_1661_1508_z_110)
ob_bloco_tent_wall_1662_1508_z_110 = bpy.data.objects.new('Bloco_tent_wall_1662_1508_z-110', me_bloco_tent_wall_1662_1508_z_110)
ob_bloco_tent_wall_1663_1508_z_110 = bpy.data.objects.new('Bloco_tent_wall_1663_1508_z-110', me_bloco_tent_wall_1663_1508_z_110)
ob_bloco_tent_wall_1664_1508_z_110 = bpy.data.objects.new('Bloco_tent_wall_1664_1508_z-110', me_bloco_tent_wall_1664_1508_z_110)
ob_parede_externa_sul_y1513_x1659_1664 = bpy.data.objects.new('Parede_Externa_Sul_Y1513_X1659_1664', None)
ob_bloco_tent_wall_1659_1513_z_110 = bpy.data.objects.new('Bloco_tent_wall_1659_1513_z-110', me_bloco_tent_wall_1659_1513_z_110)
ob_bloco_tent_wall_1660_1513_z_110 = bpy.data.objects.new('Bloco_tent_wall_1660_1513_z-110', me_bloco_tent_wall_1660_1513_z_110)
ob_bloco_tent_wall_1661_1513_z_110 = bpy.data.objects.new('Bloco_tent_wall_1661_1513_z-110', me_bloco_tent_wall_1661_1513_z_110)
ob_bloco_tent_wall_1662_1513_z_110 = bpy.data.objects.new('Bloco_tent_wall_1662_1513_z-110', me_bloco_tent_wall_1662_1513_z_110)
ob_bloco_tent_wall_1663_1513_z_110 = bpy.data.objects.new('Bloco_tent_wall_1663_1513_z-110', me_bloco_tent_wall_1663_1513_z_110)
ob_bloco_tent_wall_1664_1513_z_110 = bpy.data.objects.new('Bloco_tent_wall_1664_1513_z-110', me_bloco_tent_wall_1664_1513_z_110)
ob_parede_externa_oeste_x1659_y1509_1512 = bpy.data.objects.new('Parede_Externa_Oeste_X1659_Y1509_1512', None)
ob_bloco_tent_wall_1659_1509_z_110 = bpy.data.objects.new('Bloco_tent_wall_1659_1509_z-110', me_bloco_tent_wall_1659_1509_z_110)
ob_bloco_tent_wall_1659_1510_z_110 = bpy.data.objects.new('Bloco_tent_wall_1659_1510_z-110', me_bloco_tent_wall_1659_1510_z_110)
ob_bloco_tent_wall_1659_1511_z_110 = bpy.data.objects.new('Bloco_tent_wall_1659_1511_z-110', me_bloco_tent_wall_1659_1511_z_110)
ob_bloco_tent_wall_1659_1512_z_110 = bpy.data.objects.new('Bloco_tent_wall_1659_1512_z-110', me_bloco_tent_wall_1659_1512_z_110)
ob_parede_externa_leste_x1664_y1509_1509 = bpy.data.objects.new('Parede_Externa_Leste_X1664_Y1509_1509', None)
ob_bloco_tent_wall_1664_1509_z_110 = bpy.data.objects.new('Bloco_tent_wall_1664_1509_z-110', me_bloco_tent_wall_1664_1509_z_110)
ob_parede_externa_leste_x1664_y1512_1512 = bpy.data.objects.new('Parede_Externa_Leste_X1664_Y1512_1512', None)
ob_bloco_tent_wall_1664_1512_z_110 = bpy.data.objects.new('Bloco_tent_wall_1664_1512_z-110', me_bloco_tent_wall_1664_1512_z_110)
ob_pisos_lajes = bpy.data.objects.new('Pisos_Lajes', None)
ob_piso_dirt_patch_1662_1509_z_110 = bpy.data.objects.new('Piso_dirt_patch_1662_1509_z-110', me_piso_dirt_patch_1662_1509_z_110)
ob_piso_dirt_patch_1661_1510_z_110 = bpy.data.objects.new('Piso_dirt_patch_1661_1510_z-110', me_piso_dirt_patch_1661_1510_z_110)
ob_piso_dirt_patch_1662_1511_z_110 = bpy.data.objects.new('Piso_dirt_patch_1662_1511_z-110', me_piso_dirt_patch_1662_1511_z_110)
ob_piso_counter_1662_1514_z_110 = bpy.data.objects.new('Piso_counter_1662_1514_z-110', me_piso_counter_1662_1514_z_110)
ob_piso_counter_1663_1514_z_110 = bpy.data.objects.new('Piso_counter_1663_1514_z-110', me_piso_counter_1663_1514_z_110)
ob_moveis_decoracoes = bpy.data.objects.new('Moveis_Decoracoes', None)
ob_movel_tent_roof_1660_1509_z_92 = bpy.data.objects.new('Movel_tent_roof_1660_1509_z-92', me_movel_tent_roof_1660_1509_z_92)
ob_movel_fur_1660_1509_z_110 = bpy.data.objects.new('Movel_fur_1660_1509_z-110', me_movel_fur_1660_1509_z_110)
ob_movel_decorative_weapons_1661_1509_z_108 = bpy.data.objects.new('Movel_decorative_weapons_1661_1509_z-108', me_movel_decorative_weapons_1661_1509_z_108)
ob_movel_tent_roof_1661_1509_z_92 = bpy.data.objects.new('Movel_tent_roof_1661_1509_z-92', me_movel_tent_roof_1661_1509_z_92)
ob_movel_fur_1661_1509_z_110 = bpy.data.objects.new('Movel_fur_1661_1509_z-110', me_movel_fur_1661_1509_z_110)
ob_movel_decorative_weapons_1662_1509_z_108 = bpy.data.objects.new('Movel_decorative_weapons_1662_1509_z-108', me_movel_decorative_weapons_1662_1509_z_108)
ob_movel_tent_roof_1662_1509_z_92 = bpy.data.objects.new('Movel_tent_roof_1662_1509_z-92', me_movel_tent_roof_1662_1509_z_92)
ob_movel_tent_roof_1663_1509_z_92 = bpy.data.objects.new('Movel_tent_roof_1663_1509_z-92', me_movel_tent_roof_1663_1509_z_92)
ob_movel_tent_roof_1660_1510_z_92 = bpy.data.objects.new('Movel_tent_roof_1660_1510_z-92', me_movel_tent_roof_1660_1510_z_92)
ob_movel_tent_roof_1661_1510_z_89 = bpy.data.objects.new('Movel_tent_roof_1661_1510_z-89', me_movel_tent_roof_1661_1510_z_89)
ob_movel_tent_roof_1662_1510_z_89 = bpy.data.objects.new('Movel_tent_roof_1662_1510_z-89', me_movel_tent_roof_1662_1510_z_89)
ob_movel_tent_roof_1663_1510_z_89 = bpy.data.objects.new('Movel_tent_roof_1663_1510_z-89', me_movel_tent_roof_1663_1510_z_89)
ob_movel_tent_roof_1660_1511_z_92 = bpy.data.objects.new('Movel_tent_roof_1660_1511_z-92', me_movel_tent_roof_1660_1511_z_92)
ob_movel_fur_1660_1511_z_110 = bpy.data.objects.new('Movel_fur_1660_1511_z-110', me_movel_fur_1660_1511_z_110)
ob_movel_tent_roof_1661_1511_z_89 = bpy.data.objects.new('Movel_tent_roof_1661_1511_z-89', me_movel_tent_roof_1661_1511_z_89)
ob_movel_fur_1661_1511_z_110 = bpy.data.objects.new('Movel_fur_1661_1511_z-110', me_movel_fur_1661_1511_z_110)
ob_movel_tent_roof_1662_1511_z_81 = bpy.data.objects.new('Movel_tent_roof_1662_1511_z-81', me_movel_tent_roof_1662_1511_z_81)
ob_movel_tent_roof_1663_1511_z_89 = bpy.data.objects.new('Movel_tent_roof_1663_1511_z-89', me_movel_tent_roof_1663_1511_z_89)
ob_movel_tent_roof_1660_1512_z_92 = bpy.data.objects.new('Movel_tent_roof_1660_1512_z-92', me_movel_tent_roof_1660_1512_z_92)
ob_movel_tent_roof_1661_1512_z_89 = bpy.data.objects.new('Movel_tent_roof_1661_1512_z-89', me_movel_tent_roof_1661_1512_z_89)
ob_movel_tent_roof_1662_1512_z_89 = bpy.data.objects.new('Movel_tent_roof_1662_1512_z-89', me_movel_tent_roof_1662_1512_z_89)
ob_movel_tent_roof_1663_1512_z_89 = bpy.data.objects.new('Movel_tent_roof_1663_1512_z-89', me_movel_tent_roof_1663_1512_z_89)
ob_movel_tent_roof_1660_1513_z_92 = bpy.data.objects.new('Movel_tent_roof_1660_1513_z-92', me_movel_tent_roof_1660_1513_z_92)
ob_movel_tent_roof_1661_1513_z_92 = bpy.data.objects.new('Movel_tent_roof_1661_1513_z-92', me_movel_tent_roof_1661_1513_z_92)
ob_movel_tent_roof_1662_1513_z_92 = bpy.data.objects.new('Movel_tent_roof_1662_1513_z-92', me_movel_tent_roof_1662_1513_z_92)
ob_movel_tent_roof_1663_1513_z_92 = bpy.data.objects.new('Movel_tent_roof_1663_1513_z-92', me_movel_tent_roof_1663_1513_z_92)
ob_movel_beef_carcass_1661_1514_z_110 = bpy.data.objects.new('Movel_beef_carcass_1661_1514_z-110', me_movel_beef_carcass_1661_1514_z_110)
ob_movel_cleaver_1662_1514_z_104 = bpy.data.objects.new('Movel_cleaver_1662_1514_z-104', me_movel_cleaver_1662_1514_z_104)
ob_movel_blood_1662_1514_z_103 = bpy.data.objects.new('Movel_blood_1662_1514_z-103', me_movel_blood_1662_1514_z_103)
ob_movel_keg_1663_1514_z_103 = bpy.data.objects.new('Movel_keg_1663_1514_z-103', me_movel_keg_1663_1514_z_103)
ob_movel_blood_1663_1514_z_104 = bpy.data.objects.new('Movel_blood_1663_1514_z-104', me_movel_blood_1663_1514_z_104)
ob_movel_tent_roof_1664_1509_z_92 = bpy.data.objects.new('Movel_tent_roof_1664_1509_z-92', me_movel_tent_roof_1664_1509_z_92)
ob_movel_tent_roof_1664_1510_z_92 = bpy.data.objects.new('Movel_tent_roof_1664_1510_z-92', me_movel_tent_roof_1664_1510_z_92)
ob_movel_tent_roof_1664_1511_z_92 = bpy.data.objects.new('Movel_tent_roof_1664_1511_z-92', me_movel_tent_roof_1664_1511_z_92)
ob_movel_tent_roof_1664_1512_z_92 = bpy.data.objects.new('Movel_tent_roof_1664_1512_z-92', me_movel_tent_roof_1664_1512_z_92)
ob_movel_tent_roof_1664_1513_z_92 = bpy.data.objects.new('Movel_tent_roof_1664_1513_z-92', me_movel_tent_roof_1664_1513_z_92)
ob_movel_barrel_1664_1514_z_110 = bpy.data.objects.new('Movel_barrel_1664_1514_z-110', me_movel_barrel_1664_1514_z_110)

# ---- transforms, parenting, visibility, modifiers, constraints
ob_parede_externa_norte_y1508_x1659_1664.location = (0.0, -3.0, 0.0)
ob_parede_externa_norte_y1508_x1659_1664.empty_display_type = 'CUBE'
ob_bloco_tent_pole_1659_1508_z_110.parent = ob_parede_externa_norte_y1508_x1659_1664
ob_bloco_tent_pole_1659_1508_z_110.matrix_parent_inverse = Matrix(((1.0, -0.0, 0.0, -0.0), (-0.0, 1.0, -0.0, 3.0), (0.0, -0.0, 1.0, -0.0), (-0.0, 0.0, -0.0, 1.0)))
ob_bloco_tent_pole_1659_1508_z_110.location = (-2.5, -3.325, 1.2)
ob_bloco_tent_wall_1660_1508_z_110.parent = ob_parede_externa_norte_y1508_x1659_1664
ob_bloco_tent_wall_1660_1508_z_110.matrix_parent_inverse = Matrix(((1.0, -0.0, 0.0, -0.0), (-0.0, 1.0, -0.0, 3.0), (0.0, -0.0, 1.0, -0.0), (-0.0, 0.0, -0.0, 1.0)))
ob_bloco_tent_wall_1660_1508_z_110.location = (-1.5, -3.325, 1.2)
ob_bloco_tent_wall_1661_1508_z_110.parent = ob_parede_externa_norte_y1508_x1659_1664
ob_bloco_tent_wall_1661_1508_z_110.matrix_parent_inverse = Matrix(((1.0, -0.0, 0.0, -0.0), (-0.0, 1.0, -0.0, 3.0), (0.0, -0.0, 1.0, -0.0), (-0.0, 0.0, -0.0, 1.0)))
ob_bloco_tent_wall_1661_1508_z_110.location = (-0.5, -3.325, 1.2)
ob_bloco_tent_wall_1662_1508_z_110.parent = ob_parede_externa_norte_y1508_x1659_1664
ob_bloco_tent_wall_1662_1508_z_110.matrix_parent_inverse = Matrix(((1.0, -0.0, 0.0, -0.0), (-0.0, 1.0, -0.0, 3.0), (0.0, -0.0, 1.0, -0.0), (-0.0, 0.0, -0.0, 1.0)))
ob_bloco_tent_wall_1662_1508_z_110.location = (0.5, -3.325, 1.2)
ob_bloco_tent_wall_1663_1508_z_110.parent = ob_parede_externa_norte_y1508_x1659_1664
ob_bloco_tent_wall_1663_1508_z_110.matrix_parent_inverse = Matrix(((1.0, -0.0, 0.0, -0.0), (-0.0, 1.0, -0.0, 3.0), (0.0, -0.0, 1.0, -0.0), (-0.0, 0.0, -0.0, 1.0)))
ob_bloco_tent_wall_1663_1508_z_110.location = (1.5, -3.325, 1.2)
ob_bloco_tent_wall_1664_1508_z_110.parent = ob_parede_externa_norte_y1508_x1659_1664
ob_bloco_tent_wall_1664_1508_z_110.matrix_parent_inverse = Matrix(((1.0, -0.0, 0.0, -0.0), (-0.0, 1.0, -0.0, 3.0), (0.0, -0.0, 1.0, -0.0), (-0.0, 0.0, -0.0, 1.0)))
ob_bloco_tent_wall_1664_1508_z_110.location = (2.5, -3.325, 1.2)
ob_parede_externa_sul_y1513_x1659_1664.location = (0.0, 2.0, 0.0)
ob_parede_externa_sul_y1513_x1659_1664.empty_display_type = 'CUBE'
ob_bloco_tent_wall_1659_1513_z_110.parent = ob_parede_externa_sul_y1513_x1659_1664
ob_bloco_tent_wall_1659_1513_z_110.matrix_parent_inverse = Matrix(((1.0, -0.0, 0.0, -0.0), (-0.0, 1.0, -0.0, -2.0), (0.0, -0.0, 1.0, -0.0), (-0.0, 0.0, -0.0, 1.0)))
ob_bloco_tent_wall_1659_1513_z_110.location = (-2.5, 1.675, 1.2)
ob_bloco_tent_wall_1660_1513_z_110.parent = ob_parede_externa_sul_y1513_x1659_1664
ob_bloco_tent_wall_1660_1513_z_110.matrix_parent_inverse = Matrix(((1.0, -0.0, 0.0, -0.0), (-0.0, 1.0, -0.0, -2.0), (0.0, -0.0, 1.0, -0.0), (-0.0, 0.0, -0.0, 1.0)))
ob_bloco_tent_wall_1660_1513_z_110.location = (-1.5, 1.675, 1.2)
ob_bloco_tent_wall_1661_1513_z_110.parent = ob_parede_externa_sul_y1513_x1659_1664
ob_bloco_tent_wall_1661_1513_z_110.matrix_parent_inverse = Matrix(((1.0, -0.0, 0.0, -0.0), (-0.0, 1.0, -0.0, -2.0), (0.0, -0.0, 1.0, -0.0), (-0.0, 0.0, -0.0, 1.0)))
ob_bloco_tent_wall_1661_1513_z_110.location = (-0.5, 1.675, 1.2)
ob_bloco_tent_wall_1662_1513_z_110.parent = ob_parede_externa_sul_y1513_x1659_1664
ob_bloco_tent_wall_1662_1513_z_110.matrix_parent_inverse = Matrix(((1.0, -0.0, 0.0, -0.0), (-0.0, 1.0, -0.0, -2.0), (0.0, -0.0, 1.0, -0.0), (-0.0, 0.0, -0.0, 1.0)))
ob_bloco_tent_wall_1662_1513_z_110.location = (0.5, 1.675, 1.2)
ob_bloco_tent_wall_1663_1513_z_110.parent = ob_parede_externa_sul_y1513_x1659_1664
ob_bloco_tent_wall_1663_1513_z_110.matrix_parent_inverse = Matrix(((1.0, -0.0, 0.0, -0.0), (-0.0, 1.0, -0.0, -2.0), (0.0, -0.0, 1.0, -0.0), (-0.0, 0.0, -0.0, 1.0)))
ob_bloco_tent_wall_1663_1513_z_110.location = (1.5, 1.675, 1.2)
ob_bloco_tent_wall_1664_1513_z_110.parent = ob_parede_externa_sul_y1513_x1659_1664
ob_bloco_tent_wall_1664_1513_z_110.matrix_parent_inverse = Matrix(((1.0, -0.0, 0.0, -0.0), (-0.0, 1.0, -0.0, -2.0), (0.0, -0.0, 1.0, -0.0), (-0.0, 0.0, -0.0, 1.0)))
ob_bloco_tent_wall_1664_1513_z_110.location = (2.5, 1.675, 1.2)
ob_parede_externa_oeste_x1659_y1509_1512.location = (-2.5, -0.5, 0.0)
ob_parede_externa_oeste_x1659_y1509_1512.empty_display_type = 'CUBE'
ob_bloco_tent_wall_1659_1509_z_110.parent = ob_parede_externa_oeste_x1659_y1509_1512
ob_bloco_tent_wall_1659_1509_z_110.matrix_parent_inverse = Matrix(((1.0, -0.0, 0.0, 2.5), (-0.0, 1.0, -0.0, 0.5), (0.0, -0.0, 1.0, -0.0), (-0.0, 0.0, -0.0, 1.0)))
ob_bloco_tent_wall_1659_1509_z_110.location = (-2.825, -2.0, 1.2)
ob_bloco_tent_wall_1659_1510_z_110.parent = ob_parede_externa_oeste_x1659_y1509_1512
ob_bloco_tent_wall_1659_1510_z_110.matrix_parent_inverse = Matrix(((1.0, -0.0, 0.0, 2.5), (-0.0, 1.0, -0.0, 0.5), (0.0, -0.0, 1.0, -0.0), (-0.0, 0.0, -0.0, 1.0)))
ob_bloco_tent_wall_1659_1510_z_110.location = (-2.825, -1.0, 1.2)
ob_bloco_tent_wall_1659_1511_z_110.parent = ob_parede_externa_oeste_x1659_y1509_1512
ob_bloco_tent_wall_1659_1511_z_110.matrix_parent_inverse = Matrix(((1.0, -0.0, 0.0, 2.5), (-0.0, 1.0, -0.0, 0.5), (0.0, -0.0, 1.0, -0.0), (-0.0, 0.0, -0.0, 1.0)))
ob_bloco_tent_wall_1659_1511_z_110.location = (-2.825, 0.0, 1.2)
ob_bloco_tent_wall_1659_1512_z_110.parent = ob_parede_externa_oeste_x1659_y1509_1512
ob_bloco_tent_wall_1659_1512_z_110.matrix_parent_inverse = Matrix(((1.0, -0.0, 0.0, 2.5), (-0.0, 1.0, -0.0, 0.5), (0.0, -0.0, 1.0, -0.0), (-0.0, 0.0, -0.0, 1.0)))
ob_bloco_tent_wall_1659_1512_z_110.location = (-2.825, 1.0, 1.2)
ob_parede_externa_leste_x1664_y1509_1509.location = (2.5, -2.0, 0.0)
ob_parede_externa_leste_x1664_y1509_1509.empty_display_type = 'CUBE'
ob_bloco_tent_wall_1664_1509_z_110.parent = ob_parede_externa_leste_x1664_y1509_1509
ob_bloco_tent_wall_1664_1509_z_110.matrix_parent_inverse = Matrix(((1.0, -0.0, 0.0, -2.5), (-0.0, 1.0, -0.0, 2.0), (0.0, -0.0, 1.0, -0.0), (-0.0, 0.0, -0.0, 1.0)))
ob_bloco_tent_wall_1664_1509_z_110.location = (2.175, -2.0, 1.2)
ob_parede_externa_leste_x1664_y1512_1512.location = (2.5, 1.0, 0.0)
ob_parede_externa_leste_x1664_y1512_1512.empty_display_type = 'CUBE'
ob_bloco_tent_wall_1664_1512_z_110.parent = ob_parede_externa_leste_x1664_y1512_1512
ob_bloco_tent_wall_1664_1512_z_110.matrix_parent_inverse = Matrix(((1.0, -0.0, 0.0, -2.5), (-0.0, 1.0, -0.0, -1.0), (0.0, -0.0, 1.0, -0.0), (-0.0, 0.0, -0.0, 1.0)))
ob_bloco_tent_wall_1664_1512_z_110.location = (2.175, 1.0, 1.2)
ob_pisos_lajes.location = (0.0, 0.0, 0.0)
ob_pisos_lajes.empty_display_type = 'CUBE'
ob_piso_dirt_patch_1662_1509_z_110.parent = ob_pisos_lajes
ob_piso_dirt_patch_1662_1509_z_110.location = (0.5, -2.0, -0.05)
ob_piso_dirt_patch_1661_1510_z_110.parent = ob_pisos_lajes
ob_piso_dirt_patch_1661_1510_z_110.location = (-0.5, -1.0, -0.05)
ob_piso_dirt_patch_1662_1511_z_110.parent = ob_pisos_lajes
ob_piso_dirt_patch_1662_1511_z_110.location = (0.5, 0.0, -0.05)
ob_piso_counter_1662_1514_z_110.parent = ob_pisos_lajes
ob_piso_counter_1662_1514_z_110.location = (0.5, 3.0, -0.05)
ob_piso_counter_1663_1514_z_110.parent = ob_pisos_lajes
ob_piso_counter_1663_1514_z_110.location = (1.5, 3.0, -0.05)
ob_moveis_decoracoes.location = (0.0, 0.0, 0.0)
ob_moveis_decoracoes.empty_display_type = 'CUBE'
ob_movel_tent_roof_1660_1509_z_92.parent = ob_moveis_decoracoes
ob_movel_tent_roof_1660_1509_z_92.location = (-1.5, -2.0, 2.34)
ob_movel_fur_1660_1509_z_110.parent = ob_moveis_decoracoes
ob_movel_fur_1660_1509_z_110.location = (-1.5, -2.0, 0.06)
ob_movel_decorative_weapons_1661_1509_z_108.parent = ob_moveis_decoracoes
ob_movel_decorative_weapons_1661_1509_z_108.location = (-0.5, -2.0, 0.3)
ob_movel_tent_roof_1661_1509_z_92.parent = ob_moveis_decoracoes
ob_movel_tent_roof_1661_1509_z_92.location = (-0.5, -2.0, 2.34)
ob_movel_fur_1661_1509_z_110.parent = ob_moveis_decoracoes
ob_movel_fur_1661_1509_z_110.location = (-0.5, -2.0, 0.06)
ob_movel_decorative_weapons_1662_1509_z_108.parent = ob_moveis_decoracoes
ob_movel_decorative_weapons_1662_1509_z_108.location = (0.5, -2.0, 0.3)
ob_movel_tent_roof_1662_1509_z_92.parent = ob_moveis_decoracoes
ob_movel_tent_roof_1662_1509_z_92.location = (0.5, -2.0, 2.34)
ob_movel_tent_roof_1663_1509_z_92.parent = ob_moveis_decoracoes
ob_movel_tent_roof_1663_1509_z_92.location = (1.5, -2.0, 2.34)
ob_movel_tent_roof_1660_1510_z_92.parent = ob_moveis_decoracoes
ob_movel_tent_roof_1660_1510_z_92.location = (-1.5, -1.0, 2.34)
ob_movel_tent_roof_1661_1510_z_89.parent = ob_moveis_decoracoes
ob_movel_tent_roof_1661_1510_z_89.location = (-0.5, -1.0, 2.7)
ob_movel_tent_roof_1662_1510_z_89.parent = ob_moveis_decoracoes
ob_movel_tent_roof_1662_1510_z_89.location = (0.5, -1.0, 2.7)
ob_movel_tent_roof_1663_1510_z_89.parent = ob_moveis_decoracoes
ob_movel_tent_roof_1663_1510_z_89.location = (1.5, -1.0, 2.7)
ob_movel_tent_roof_1660_1511_z_92.parent = ob_moveis_decoracoes
ob_movel_tent_roof_1660_1511_z_92.location = (-1.5, 0.0, 2.34)
ob_movel_fur_1660_1511_z_110.parent = ob_moveis_decoracoes
ob_movel_fur_1660_1511_z_110.location = (-1.5, 0.0, 0.06)
ob_movel_tent_roof_1661_1511_z_89.parent = ob_moveis_decoracoes
ob_movel_tent_roof_1661_1511_z_89.location = (-0.5, 0.0, 2.7)
ob_movel_fur_1661_1511_z_110.parent = ob_moveis_decoracoes
ob_movel_fur_1661_1511_z_110.location = (-0.5, 0.0, 0.06)
ob_movel_tent_roof_1662_1511_z_81.parent = ob_moveis_decoracoes
ob_movel_tent_roof_1662_1511_z_81.location = (0.5, 0.0, 3.66)
ob_movel_tent_roof_1663_1511_z_89.parent = ob_moveis_decoracoes
ob_movel_tent_roof_1663_1511_z_89.location = (1.5, 0.0, 2.7)
ob_movel_tent_roof_1660_1512_z_92.parent = ob_moveis_decoracoes
ob_movel_tent_roof_1660_1512_z_92.location = (-1.5, 1.0, 2.34)
ob_movel_tent_roof_1661_1512_z_89.parent = ob_moveis_decoracoes
ob_movel_tent_roof_1661_1512_z_89.location = (-0.5, 1.0, 2.7)
ob_movel_tent_roof_1662_1512_z_89.parent = ob_moveis_decoracoes
ob_movel_tent_roof_1662_1512_z_89.location = (0.5, 1.0, 2.7)
ob_movel_tent_roof_1663_1512_z_89.parent = ob_moveis_decoracoes
ob_movel_tent_roof_1663_1512_z_89.location = (1.5, 1.0, 2.7)
ob_movel_tent_roof_1660_1513_z_92.parent = ob_moveis_decoracoes
ob_movel_tent_roof_1660_1513_z_92.location = (-1.5, 2.0, 2.34)
ob_movel_tent_roof_1661_1513_z_92.parent = ob_moveis_decoracoes
ob_movel_tent_roof_1661_1513_z_92.location = (-0.5, 2.0, 2.34)
ob_movel_tent_roof_1662_1513_z_92.parent = ob_moveis_decoracoes
ob_movel_tent_roof_1662_1513_z_92.location = (0.5, 2.0, 2.34)
ob_movel_tent_roof_1663_1513_z_92.parent = ob_moveis_decoracoes
ob_movel_tent_roof_1663_1513_z_92.location = (1.5, 2.0, 2.34)
ob_movel_beef_carcass_1661_1514_z_110.parent = ob_moveis_decoracoes
ob_movel_beef_carcass_1661_1514_z_110.location = (-0.5, 3.0, 0.6)
ob_movel_cleaver_1662_1514_z_104.parent = ob_moveis_decoracoes
ob_movel_cleaver_1662_1514_z_104.location = (0.5, 3.0, 0.78)
ob_movel_blood_1662_1514_z_103.parent = ob_moveis_decoracoes
ob_movel_blood_1662_1514_z_103.location = (0.5, 3.0, 0.9)
ob_movel_keg_1663_1514_z_103.parent = ob_moveis_decoracoes
ob_movel_keg_1663_1514_z_103.location = (1.5, 3.0, 1.02)
ob_movel_blood_1663_1514_z_104.parent = ob_moveis_decoracoes
ob_movel_blood_1663_1514_z_104.location = (1.5, 3.0, 0.78)
ob_movel_tent_roof_1664_1509_z_92.parent = ob_moveis_decoracoes
ob_movel_tent_roof_1664_1509_z_92.location = (2.5, -2.0, 2.34)
ob_movel_tent_roof_1664_1510_z_92.parent = ob_moveis_decoracoes
ob_movel_tent_roof_1664_1510_z_92.location = (2.5, -1.0, 2.34)
ob_movel_tent_roof_1664_1511_z_92.parent = ob_moveis_decoracoes
ob_movel_tent_roof_1664_1511_z_92.location = (2.5, 0.0, 2.34)
ob_movel_tent_roof_1664_1512_z_92.parent = ob_moveis_decoracoes
ob_movel_tent_roof_1664_1512_z_92.location = (2.5, 1.0, 2.34)
ob_movel_tent_roof_1664_1513_z_92.parent = ob_moveis_decoracoes
ob_movel_tent_roof_1664_1513_z_92.location = (2.5, 2.0, 2.34)
ob_movel_barrel_1664_1514_z_110.parent = ob_moveis_decoracoes
ob_movel_barrel_1664_1514_z_110.location = (2.5, 3.0, 0.18)

# ---- collection membership
col_01_paredes_externas.objects.link(ob_parede_externa_norte_y1508_x1659_1664)
col_01_paredes_externas.objects.link(ob_bloco_tent_pole_1659_1508_z_110)
col_01_paredes_externas.objects.link(ob_bloco_tent_wall_1660_1508_z_110)
col_01_paredes_externas.objects.link(ob_bloco_tent_wall_1661_1508_z_110)
col_01_paredes_externas.objects.link(ob_bloco_tent_wall_1662_1508_z_110)
col_01_paredes_externas.objects.link(ob_bloco_tent_wall_1663_1508_z_110)
col_01_paredes_externas.objects.link(ob_bloco_tent_wall_1664_1508_z_110)
col_01_paredes_externas.objects.link(ob_parede_externa_sul_y1513_x1659_1664)
col_01_paredes_externas.objects.link(ob_bloco_tent_wall_1659_1513_z_110)
col_01_paredes_externas.objects.link(ob_bloco_tent_wall_1660_1513_z_110)
col_01_paredes_externas.objects.link(ob_bloco_tent_wall_1661_1513_z_110)
col_01_paredes_externas.objects.link(ob_bloco_tent_wall_1662_1513_z_110)
col_01_paredes_externas.objects.link(ob_bloco_tent_wall_1663_1513_z_110)
col_01_paredes_externas.objects.link(ob_bloco_tent_wall_1664_1513_z_110)
col_01_paredes_externas.objects.link(ob_parede_externa_oeste_x1659_y1509_1512)
col_01_paredes_externas.objects.link(ob_bloco_tent_wall_1659_1509_z_110)
col_01_paredes_externas.objects.link(ob_bloco_tent_wall_1659_1510_z_110)
col_01_paredes_externas.objects.link(ob_bloco_tent_wall_1659_1511_z_110)
col_01_paredes_externas.objects.link(ob_bloco_tent_wall_1659_1512_z_110)
col_01_paredes_externas.objects.link(ob_parede_externa_leste_x1664_y1509_1509)
col_01_paredes_externas.objects.link(ob_bloco_tent_wall_1664_1509_z_110)
col_01_paredes_externas.objects.link(ob_parede_externa_leste_x1664_y1512_1512)
col_01_paredes_externas.objects.link(ob_bloco_tent_wall_1664_1512_z_110)
col_03_pisos_escadas.objects.link(ob_pisos_lajes)
col_03_pisos_escadas.objects.link(ob_piso_dirt_patch_1662_1509_z_110)
col_03_pisos_escadas.objects.link(ob_piso_dirt_patch_1661_1510_z_110)
col_03_pisos_escadas.objects.link(ob_piso_dirt_patch_1662_1511_z_110)
col_03_pisos_escadas.objects.link(ob_piso_counter_1662_1514_z_110)
col_03_pisos_escadas.objects.link(ob_piso_counter_1663_1514_z_110)
col_04_moveis_decoracoes.objects.link(ob_moveis_decoracoes)
col_04_moveis_decoracoes.objects.link(ob_movel_tent_roof_1660_1509_z_92)
col_04_moveis_decoracoes.objects.link(ob_movel_fur_1660_1509_z_110)
col_04_moveis_decoracoes.objects.link(ob_movel_decorative_weapons_1661_1509_z_108)
col_04_moveis_decoracoes.objects.link(ob_movel_tent_roof_1661_1509_z_92)
col_04_moveis_decoracoes.objects.link(ob_movel_fur_1661_1509_z_110)
col_04_moveis_decoracoes.objects.link(ob_movel_decorative_weapons_1662_1509_z_108)
col_04_moveis_decoracoes.objects.link(ob_movel_tent_roof_1662_1509_z_92)
col_04_moveis_decoracoes.objects.link(ob_movel_tent_roof_1663_1509_z_92)
col_04_moveis_decoracoes.objects.link(ob_movel_tent_roof_1660_1510_z_92)
col_04_moveis_decoracoes.objects.link(ob_movel_tent_roof_1661_1510_z_89)
col_04_moveis_decoracoes.objects.link(ob_movel_tent_roof_1662_1510_z_89)
col_04_moveis_decoracoes.objects.link(ob_movel_tent_roof_1663_1510_z_89)
col_04_moveis_decoracoes.objects.link(ob_movel_tent_roof_1660_1511_z_92)
col_04_moveis_decoracoes.objects.link(ob_movel_fur_1660_1511_z_110)
col_04_moveis_decoracoes.objects.link(ob_movel_tent_roof_1661_1511_z_89)
col_04_moveis_decoracoes.objects.link(ob_movel_fur_1661_1511_z_110)
col_04_moveis_decoracoes.objects.link(ob_movel_tent_roof_1662_1511_z_81)
col_04_moveis_decoracoes.objects.link(ob_movel_tent_roof_1663_1511_z_89)
col_04_moveis_decoracoes.objects.link(ob_movel_tent_roof_1660_1512_z_92)
col_04_moveis_decoracoes.objects.link(ob_movel_tent_roof_1661_1512_z_89)
col_04_moveis_decoracoes.objects.link(ob_movel_tent_roof_1662_1512_z_89)
col_04_moveis_decoracoes.objects.link(ob_movel_tent_roof_1663_1512_z_89)
col_04_moveis_decoracoes.objects.link(ob_movel_tent_roof_1660_1513_z_92)
col_04_moveis_decoracoes.objects.link(ob_movel_tent_roof_1661_1513_z_92)
col_04_moveis_decoracoes.objects.link(ob_movel_tent_roof_1662_1513_z_92)
col_04_moveis_decoracoes.objects.link(ob_movel_tent_roof_1663_1513_z_92)
col_04_moveis_decoracoes.objects.link(ob_movel_beef_carcass_1661_1514_z_110)
col_04_moveis_decoracoes.objects.link(ob_movel_cleaver_1662_1514_z_104)
col_04_moveis_decoracoes.objects.link(ob_movel_blood_1662_1514_z_103)
col_04_moveis_decoracoes.objects.link(ob_movel_keg_1663_1514_z_103)
col_04_moveis_decoracoes.objects.link(ob_movel_blood_1663_1514_z_104)
col_04_moveis_decoracoes.objects.link(ob_movel_tent_roof_1664_1509_z_92)
col_04_moveis_decoracoes.objects.link(ob_movel_tent_roof_1664_1510_z_92)
col_04_moveis_decoracoes.objects.link(ob_movel_tent_roof_1664_1511_z_92)
col_04_moveis_decoracoes.objects.link(ob_movel_tent_roof_1664_1512_z_92)
col_04_moveis_decoracoes.objects.link(ob_movel_tent_roof_1664_1513_z_92)
col_04_moveis_decoracoes.objects.link(ob_movel_barrel_1664_1514_z_110)

# ---- scene / render settings (as saved in the file)
scene.frame_start = 1; scene.frame_end = 250; scene.frame_set(1)
scene.render.engine = 'BLENDER_EEVEE_NEXT'
scene.render.bake_bias = 0.0
scene.render.bake_samples = 0
scene.cycles.sampling_pattern = 'TABULATED_SOBOL'
scene.eevee.use_volume_custom_range = False
bpy.context.view_layer.update()

# ---- added for rendering (the .blend has no active camera and no usable light): camera, sun + grey world if the file has none
cam_auto = bpy.data.cameras.new('AutoCamera')
cam_auto.lens = 50.0
cam_auto.sensor_width = 36.0
cam_auto.clip_end = 1000.0
ob_auto_camera = bpy.data.objects.new('AutoCamera', cam_auto)
scene.collection.objects.link(ob_auto_camera)
ob_auto_camera.location = (9.27644, -11.1317, 9.29115)
ob_auto_camera.rotation_euler = (1.09748, -7.21219e-08, 0.694738)
scene.camera = ob_auto_camera
light_auto_sun = bpy.data.lights.new('AutoSun', 'SUN')
light_auto_sun.energy = 3.0
light_auto_sun.angle = 0.0523599
ob_auto_sun = bpy.data.objects.new('AutoSun', light_auto_sun)
scene.collection.objects.link(ob_auto_sun)
ob_auto_sun.rotation_euler = (0.872665, 0.174533, 0.523599)
if scene.world is None:
    world_auto = bpy.data.worlds.new('AutoWorld')
    world_auto.color = (0.3, 0.3, 0.3)
    scene.world = world_auto
bpy.context.view_layer.update()

